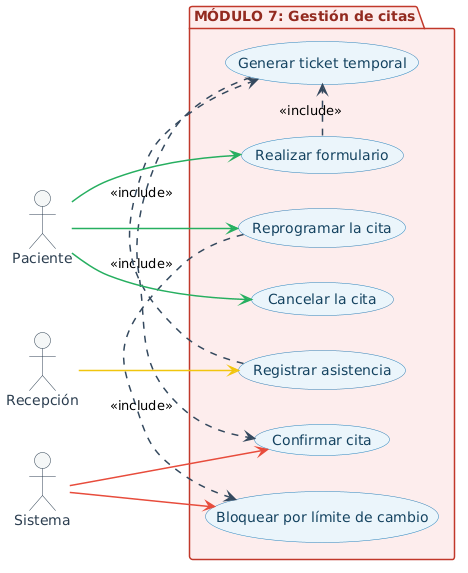

The diagram above was rendered by PlantUML. Its source (embedded in the PNG):
@startuml
left to right direction

skinparam shadowing false
skinparam actor {
  BackgroundColor #F4F6F7
  BorderColor #2C3E50
  FontColor #2C3E50
}
skinparam usecase {
  BackgroundColor #EBF5FB
  BorderColor #2980B9
  FontColor #154360
  ArrowColor #2980B9
}
skinparam arrow {
  Color #34495E
  Thickness 1.5
}
skinparam package {
  BackgroundColor #FDEDEC
  BorderColor #C0392B
  FontColor #922B21
}


actor "Paciente" as Pac
actor "Recepción" as Rec
actor "Sistema" as Sis

package "MÓDULO 7: Gestión de citas" {
  usecase "Realizar formulario" as UC1
  usecase "Generar ticket temporal" as UC2
  usecase "Confirmar cita" as UC3
  usecase "Cancelar la cita" as UC4
  usecase "Reprogramar la cita" as UC5
  usecase "Bloquear por límite de cambio" as UC6
  usecase "Registrar asistencia" as UC7
}

UC1 .> UC2 : <<include>>
UC2 .> UC3 : <<include>>
UC5 .> UC6 : <<include>>
UC7 .> UC2 : <<include>>

Pac -[#27AE60]-> UC1
Pac -[#27AE60]-> UC4
Pac -[#27AE60]-> UC5

Sis -[#E74C3C]-> UC3
Sis -[#E74C3C]-> UC6

Rec -[#F1C40F]-> UC7
@enduml